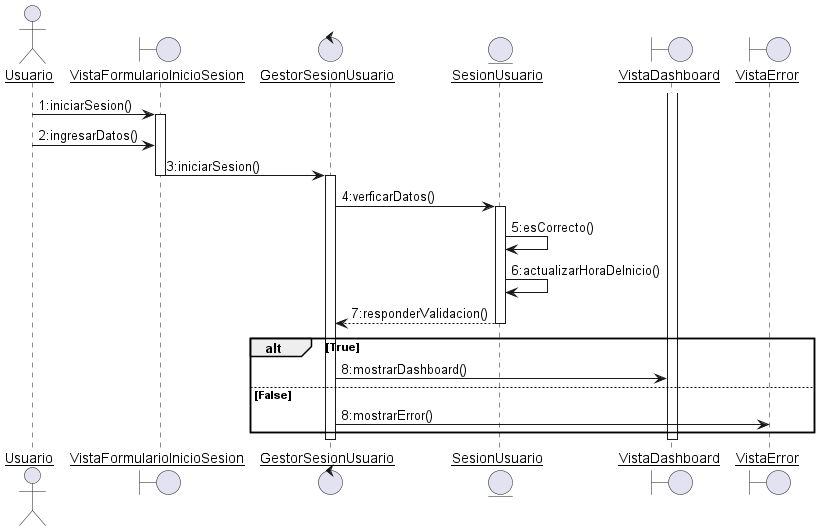

The diagram above was rendered by PlantUML. Its source (embedded in the PNG):
@startuml DiagramaDeSecuenciaIniciarSesion
skinparam sequenceParticipant underline

actor Usuario as user
boundary VistaFormularioInicioSesion
control GestorSesionUsuario
entity SesionUsuario
boundary VistaDashboard
boundary VistaError


user -> VistaFormularioInicioSesion : 1:iniciarSesion()
activate VistaFormularioInicioSesion
user -> VistaFormularioInicioSesion : 2:ingresarDatos()
VistaFormularioInicioSesion -> GestorSesionUsuario : 3:iniciarSesion()
deactivate VistaFormularioInicioSesion
activate GestorSesionUsuario
GestorSesionUsuario -> SesionUsuario : 4:verficarDatos()
activate SesionUsuario
SesionUsuario -> SesionUsuario : 5:esCorrecto()
SesionUsuario -> SesionUsuario : 6:actualizarHoraDeInicio()
SesionUsuario --> GestorSesionUsuario : 7:responderValidacion()
deactivate SesionUsuario
alt True
GestorSesionUsuario -> VistaDashboard : 8:mostrarDashboard()
else False
GestorSesionUsuario -> VistaError : 8:mostrarError()
end
deactivate GestorSesionUsuario
activate VistaDashboard
deactivate VistaDashboard

@enduml